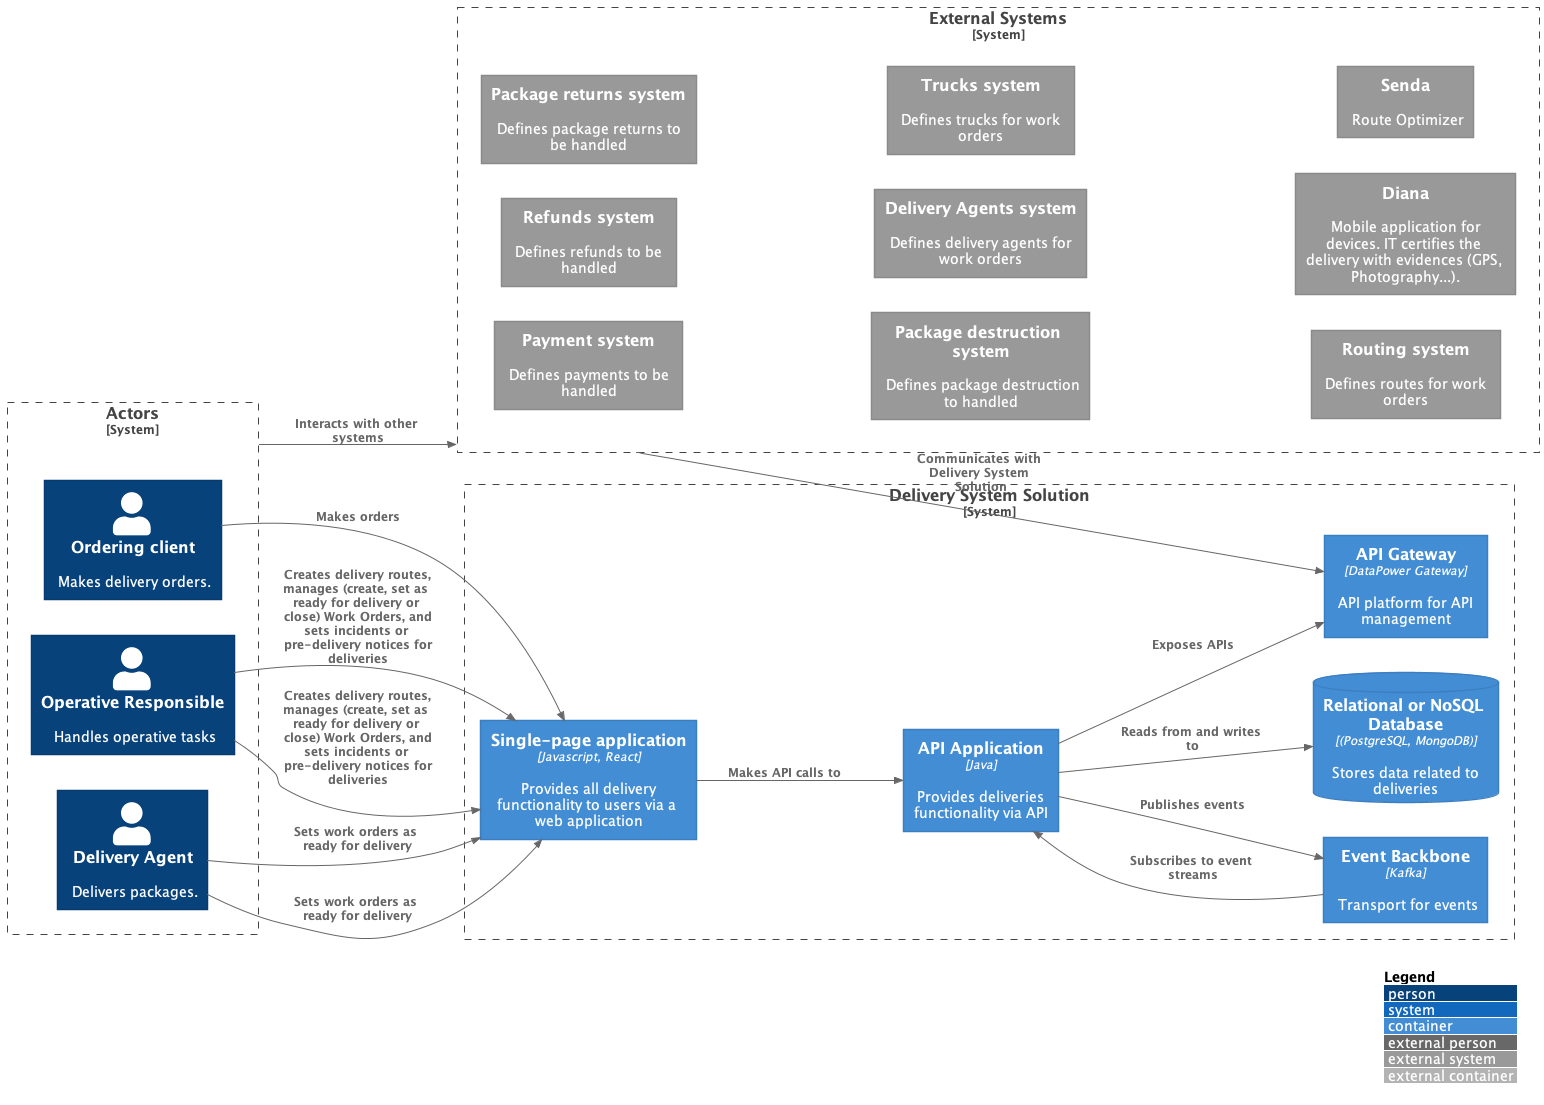

The diagram above was rendered by PlantUML. Its source (embedded in the PNG):
@startuml mvp-container-diagram
!includeurl https://raw.githubusercontent.com/plantuml-stdlib/C4-PlantUML/master/C4_Container.puml

LAYOUT_WITH_LEGEND()
LAYOUT_LEFT_RIGHT()

System_Boundary(c2, "External Systems") {
    System_Ext(payments, "Payment system","Defines payments to be handled")
    System_Ext(refunds, "Refunds system","Defines refunds to be handled")
    System_Ext(returns, "Package returns system","Defines package returns to be handled")
    System_Ext(destructions, "Package destruction system","Defines package destruction to handled")
    System_Ext(deliveryAgents, "Delivery Agents system","Defines delivery agents for work orders")
    System_Ext(truck, "Trucks system","Defines trucks for work orders")
    System_Ext(route, "Routing system","Defines routes for work orders")
    System_Ext(diana, "Diana", "Mobile application for devices. IT certifies the delivery with evidences (GPS, Photography...).")
    System_Ext(senda, "Senda", "Route Optimizer")
}

System_Boundary(c1, "Delivery System Solution") {
    Container(spa, "Single-page application", "Javascript, React","Provides all delivery functionality to users via a web application")
    Container(apiApplication,"API Application","Java", "Provides deliveries functionality via API")
    Container(messageBus, "Event Backbone", "Kafka", "Transport for events")
    ContainerDb(database, "Relational or NoSQL Database", "(PostgreSQL, MongoDB)", "Stores data related to deliveries")
    Container(apiConnect, "API Gateway","DataPower Gateway", "API platform for API management")
}

System_Boundary(c3, "Actors") {
    Person(orderingClient, "Ordering client","Makes delivery orders.")
    Person(deliveryAgent, "Delivery Agent", "Delivers packages.")
    Person(operativeResponsible,"Operative Responsible", "Handles operative tasks")
}

Rel(c3, c2, "Interacts with other systems")


Rel(spa, apiApplication, "Makes API calls to")

Rel(apiApplication, messageBus, "Publishes events")
Rel(messageBus, apiApplication, "Subscribes to event streams")
Rel(apiApplication, database, "Reads from and writes to")


Rel(apiApplication, apiConnect, "Exposes APIs")

Rel(orderingClient,spa, "Makes orders")


Rel(deliveryAgent, spa, "Sets work orders as ready for delivery")
Rel(deliveryAgent, spa, "Sets work orders as ready for delivery")

Rel(operativeResponsible,spa,"Creates delivery routes, manages (create, set as ready for delivery or close) Work Orders, and sets incidents or pre-delivery notices for deliveries")
Rel(operativeResponsible,spa,"Creates delivery routes, manages (create, set as ready for delivery or close) Work Orders, and sets incidents or pre-delivery notices for deliveries")

Rel(c2, apiConnect, "Communicates with Delivery System Solution")

@enduml